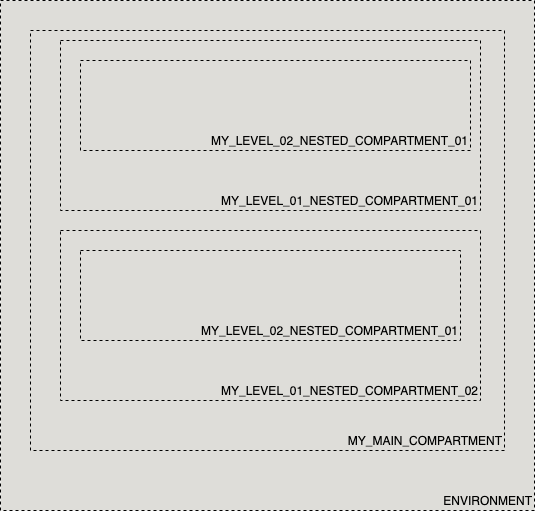

The diagram above was exported from draw.io. Its source (the exported page's mxGraphModel, read from the mxfile embedded in the PNG):
<mxGraphModel dx="1426" dy="1926" grid="1" gridSize="10" guides="1" tooltips="1" connect="1" arrows="1" fold="1" page="1" pageScale="1" pageWidth="850" pageHeight="1100" math="0" shadow="0">
  <root>
    <mxCell id="MGFCPfCsnNVAFC1am4wR-0" />
    <mxCell id="MGFCPfCsnNVAFC1am4wR-1" parent="MGFCPfCsnNVAFC1am4wR-0" />
    <mxCell id="199lZ4eS0W0wKDR2SrS--0" value="ENVIRONMENT" style="rounded=0;whiteSpace=wrap;html=1;dashed=1;align=right;strokeWidth=1;verticalAlign=bottom;fillColor=#deddd9;" vertex="1" parent="MGFCPfCsnNVAFC1am4wR-1">
      <mxGeometry x="110" y="-350" width="534" height="510" as="geometry" />
    </mxCell>
    <mxCell id="199lZ4eS0W0wKDR2SrS--2" value="MY_MAIN_COMPARTMENT" style="rounded=0;whiteSpace=wrap;html=1;dashed=1;align=right;strokeWidth=1;verticalAlign=bottom;fillColor=#DEDDD9;" vertex="1" parent="MGFCPfCsnNVAFC1am4wR-1">
      <mxGeometry x="140" y="-320" width="474" height="420" as="geometry" />
    </mxCell>
    <mxCell id="199lZ4eS0W0wKDR2SrS--18" value="MY_LEVEL_01_NESTED_COMPARTMENT_01" style="rounded=0;whiteSpace=wrap;html=1;dashed=1;align=right;strokeWidth=1;verticalAlign=bottom;fillColor=#DEDDD9;" vertex="1" parent="MGFCPfCsnNVAFC1am4wR-1">
      <mxGeometry x="170" y="-310" width="420" height="170" as="geometry" />
    </mxCell>
    <mxCell id="199lZ4eS0W0wKDR2SrS--19" value="MY_LEVEL_01_NESTED_COMPARTMENT_02" style="rounded=0;whiteSpace=wrap;html=1;dashed=1;align=right;strokeWidth=1;verticalAlign=bottom;fillColor=#DEDDD9;" vertex="1" parent="MGFCPfCsnNVAFC1am4wR-1">
      <mxGeometry x="170" y="-120" width="420" height="170" as="geometry" />
    </mxCell>
    <mxCell id="199lZ4eS0W0wKDR2SrS--20" value="MY_LEVEL_02_NESTED_COMPARTMENT_01" style="rounded=0;whiteSpace=wrap;html=1;dashed=1;align=right;strokeWidth=1;verticalAlign=bottom;fillColor=#DEDDD9;" vertex="1" parent="MGFCPfCsnNVAFC1am4wR-1">
      <mxGeometry x="190" y="-290" width="390" height="90" as="geometry" />
    </mxCell>
    <mxCell id="199lZ4eS0W0wKDR2SrS--21" value="MY_LEVEL_02_NESTED_COMPARTMENT_01" style="rounded=0;whiteSpace=wrap;html=1;dashed=1;align=right;strokeWidth=1;verticalAlign=bottom;fillColor=#DEDDD9;" vertex="1" parent="MGFCPfCsnNVAFC1am4wR-1">
      <mxGeometry x="190" y="-100" width="380" height="90" as="geometry" />
    </mxCell>
  </root>
</mxGraphModel>